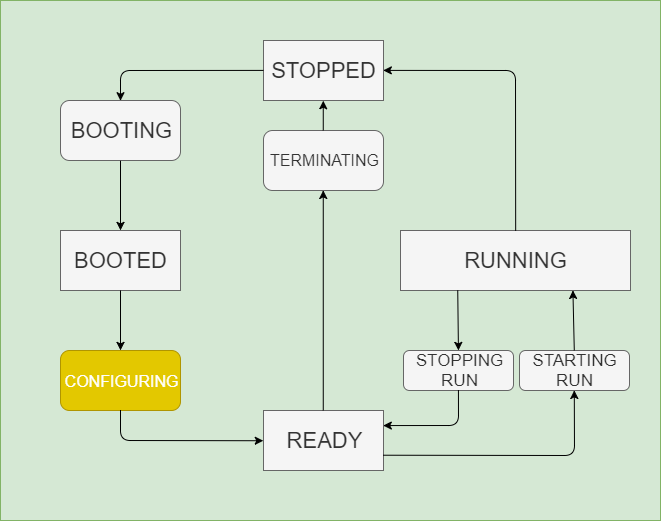

The diagram above was exported from draw.io. Its source (the exported page's mxGraphModel, read from the mxfile embedded in the PNG):
<mxGraphModel dx="730" dy="557" grid="1" gridSize="10" guides="1" tooltips="1" connect="1" arrows="1" fold="1" page="1" pageScale="1" pageWidth="827" pageHeight="1169" math="0" shadow="0">
  <root>
    <mxCell id="0" />
    <mxCell id="1" parent="0" />
    <mxCell id="2" value="" style="rounded=0;whiteSpace=wrap;html=1;fillColor=#d5e8d4;strokeColor=#82b366;" vertex="1" parent="1">
      <mxGeometry x="90" y="180" width="660" height="520" as="geometry" />
    </mxCell>
    <mxCell id="3" value="&lt;span&gt;&lt;font style=&quot;font-size: 22px&quot;&gt;STOPPED&lt;/font&gt;&lt;/span&gt;" style="rounded=0;whiteSpace=wrap;html=1;fillColor=#f5f5f5;strokeColor=#666666;fontColor=#333333;" vertex="1" parent="1">
      <mxGeometry x="353" y="220" width="120" height="60" as="geometry" />
    </mxCell>
    <mxCell id="4" value="&lt;span&gt;&lt;font style=&quot;font-size: 22px&quot;&gt;BOOTED&lt;/font&gt;&lt;/span&gt;" style="rounded=0;whiteSpace=wrap;html=1;fillColor=#f5f5f5;strokeColor=#666666;fontColor=#333333;" vertex="1" parent="1">
      <mxGeometry x="150" y="410" width="120" height="60" as="geometry" />
    </mxCell>
    <mxCell id="5" value="&lt;span&gt;&lt;font style=&quot;font-size: 22px&quot;&gt;READY&lt;/font&gt;&lt;/span&gt;" style="rounded=0;whiteSpace=wrap;html=1;fillColor=#f5f5f5;strokeColor=#666666;fontColor=#333333;" vertex="1" parent="1">
      <mxGeometry x="353" y="590" width="120" height="60" as="geometry" />
    </mxCell>
    <mxCell id="6" value="&lt;font style=&quot;font-size: 22px&quot;&gt;BOOTING&lt;/font&gt;" style="rounded=1;whiteSpace=wrap;html=1;fillColor=#f5f5f5;strokeColor=#666666;fontColor=#333333;" vertex="1" parent="1">
      <mxGeometry x="150" y="280" width="120" height="60" as="geometry" />
    </mxCell>
    <mxCell id="7" value="&lt;span&gt;&lt;font style=&quot;font-size: 22px&quot;&gt;RUNNING&lt;/font&gt;&lt;/span&gt;" style="rounded=0;whiteSpace=wrap;html=1;fillColor=#f5f5f5;strokeColor=#666666;fontColor=#333333;" vertex="1" parent="1">
      <mxGeometry x="490" y="410" width="230" height="60" as="geometry" />
    </mxCell>
    <mxCell id="8" value="&lt;font style=&quot;font-size: 16px&quot;&gt;CONFIGURING&lt;/font&gt;" style="rounded=1;whiteSpace=wrap;html=1;fillColor=#e3c800;strokeColor=#B09500;fontColor=#ffffff;" vertex="1" parent="1">
      <mxGeometry x="150" y="530" width="120" height="60" as="geometry" />
    </mxCell>
    <mxCell id="9" value="" style="endArrow=classic;html=1;exitX=0;exitY=0.5;exitDx=0;exitDy=0;entryX=0.5;entryY=0;entryDx=0;entryDy=0;" edge="1" source="3" target="6" parent="1">
      <mxGeometry width="50" height="50" relative="1" as="geometry">
        <mxPoint x="90" y="770" as="sourcePoint" />
        <mxPoint x="140" y="720" as="targetPoint" />
        <Array as="points">
          <mxPoint x="210" y="250" />
        </Array>
      </mxGeometry>
    </mxCell>
    <mxCell id="10" value="" style="endArrow=classic;html=1;exitX=0.5;exitY=1;exitDx=0;exitDy=0;entryX=0.5;entryY=0;entryDx=0;entryDy=0;" edge="1" source="6" target="4" parent="1">
      <mxGeometry width="50" height="50" relative="1" as="geometry">
        <mxPoint x="90" y="770" as="sourcePoint" />
        <mxPoint x="140" y="720" as="targetPoint" />
      </mxGeometry>
    </mxCell>
    <mxCell id="11" value="" style="endArrow=classic;html=1;exitX=0.5;exitY=1;exitDx=0;exitDy=0;entryX=0.5;entryY=0;entryDx=0;entryDy=0;" edge="1" source="4" target="8" parent="1">
      <mxGeometry width="50" height="50" relative="1" as="geometry">
        <mxPoint x="90" y="770" as="sourcePoint" />
        <mxPoint x="140" y="720" as="targetPoint" />
        <Array as="points" />
      </mxGeometry>
    </mxCell>
    <mxCell id="12" value="" style="endArrow=classic;html=1;exitX=0.5;exitY=1;exitDx=0;exitDy=0;entryX=0;entryY=0.5;entryDx=0;entryDy=0;" edge="1" source="8" target="5" parent="1">
      <mxGeometry width="50" height="50" relative="1" as="geometry">
        <mxPoint x="90" y="770" as="sourcePoint" />
        <mxPoint x="140" y="720" as="targetPoint" />
        <Array as="points">
          <mxPoint x="210" y="620" />
        </Array>
      </mxGeometry>
    </mxCell>
    <mxCell id="13" value="&lt;font style=&quot;font-size: 17px&quot;&gt;STARTING&lt;br&gt;RUN&lt;br&gt;&lt;/font&gt;" style="rounded=1;whiteSpace=wrap;html=1;fillColor=#f5f5f5;strokeColor=#666666;fontColor=#333333;" vertex="1" parent="1">
      <mxGeometry x="609" y="530" width="110" height="40" as="geometry" />
    </mxCell>
    <mxCell id="14" value="" style="endArrow=classic;html=1;entryX=1;entryY=0.5;entryDx=0;entryDy=0;exitX=0.5;exitY=0;exitDx=0;exitDy=0;" edge="1" source="7" target="3" parent="1">
      <mxGeometry width="50" height="50" relative="1" as="geometry">
        <mxPoint x="90" y="770" as="sourcePoint" />
        <mxPoint x="140" y="720" as="targetPoint" />
        <Array as="points">
          <mxPoint x="605" y="250" />
        </Array>
      </mxGeometry>
    </mxCell>
    <mxCell id="15" value="&lt;font style=&quot;font-size: 17px&quot;&gt;STOPPING&lt;br&gt;RUN&lt;br&gt;&lt;/font&gt;" style="rounded=1;whiteSpace=wrap;html=1;fillColor=#f5f5f5;strokeColor=#666666;fontColor=#333333;" vertex="1" parent="1">
      <mxGeometry x="493" y="530" width="110" height="40" as="geometry" />
    </mxCell>
    <mxCell id="16" value="" style="endArrow=classic;html=1;entryX=0.75;entryY=1;entryDx=0;entryDy=0;exitX=0.5;exitY=0;exitDx=0;exitDy=0;" edge="1" source="13" target="7" parent="1">
      <mxGeometry width="50" height="50" relative="1" as="geometry">
        <mxPoint x="90" y="770" as="sourcePoint" />
        <mxPoint x="140" y="720" as="targetPoint" />
      </mxGeometry>
    </mxCell>
    <mxCell id="17" value="" style="endArrow=classic;html=1;exitX=0.25;exitY=1;exitDx=0;exitDy=0;entryX=0.5;entryY=0;entryDx=0;entryDy=0;" edge="1" source="7" target="15" parent="1">
      <mxGeometry width="50" height="50" relative="1" as="geometry">
        <mxPoint x="90" y="770" as="sourcePoint" />
        <mxPoint x="140" y="720" as="targetPoint" />
      </mxGeometry>
    </mxCell>
    <mxCell id="18" value="" style="endArrow=classic;html=1;entryX=0.5;entryY=1;entryDx=0;entryDy=0;exitX=1;exitY=0.75;exitDx=0;exitDy=0;" edge="1" source="5" target="13" parent="1">
      <mxGeometry width="50" height="50" relative="1" as="geometry">
        <mxPoint x="90" y="770" as="sourcePoint" />
        <mxPoint x="140" y="720" as="targetPoint" />
        <Array as="points">
          <mxPoint x="664" y="635" />
        </Array>
      </mxGeometry>
    </mxCell>
    <mxCell id="19" value="" style="endArrow=classic;html=1;exitX=0.5;exitY=1;exitDx=0;exitDy=0;entryX=1;entryY=0.25;entryDx=0;entryDy=0;" edge="1" source="15" target="5" parent="1">
      <mxGeometry width="50" height="50" relative="1" as="geometry">
        <mxPoint x="90" y="770" as="sourcePoint" />
        <mxPoint x="140" y="720" as="targetPoint" />
        <Array as="points">
          <mxPoint x="548" y="605" />
        </Array>
      </mxGeometry>
    </mxCell>
    <mxCell id="20" value="&lt;font style=&quot;font-size: 16px&quot;&gt;TERMINATING&lt;/font&gt;" style="rounded=1;whiteSpace=wrap;html=1;fillColor=#f5f5f5;strokeColor=#666666;fontColor=#333333;" vertex="1" parent="1">
      <mxGeometry x="353" y="310" width="120" height="60" as="geometry" />
    </mxCell>
    <mxCell id="21" value="" style="endArrow=classic;html=1;entryX=0.5;entryY=1;entryDx=0;entryDy=0;exitX=0.5;exitY=0;exitDx=0;exitDy=0;" edge="1" source="20" target="3" parent="1">
      <mxGeometry width="50" height="50" relative="1" as="geometry">
        <mxPoint x="80" y="770" as="sourcePoint" />
        <mxPoint x="130" y="720" as="targetPoint" />
      </mxGeometry>
    </mxCell>
    <mxCell id="22" value="" style="endArrow=classic;html=1;entryX=0.5;entryY=1;entryDx=0;entryDy=0;exitX=0.5;exitY=0;exitDx=0;exitDy=0;" edge="1" source="5" target="20" parent="1">
      <mxGeometry width="50" height="50" relative="1" as="geometry">
        <mxPoint x="90" y="770" as="sourcePoint" />
        <mxPoint x="140" y="720" as="targetPoint" />
      </mxGeometry>
    </mxCell>
  </root>
</mxGraphModel>